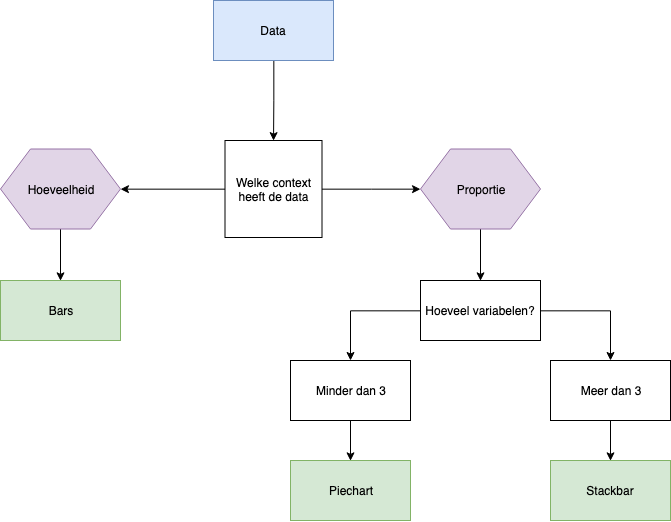

The diagram above was exported from draw.io. Its source (the exported page's mxGraphModel, read from the mxfile embedded in the PNG):
<mxGraphModel dx="1165" dy="643" grid="1" gridSize="10" guides="1" tooltips="1" connect="1" arrows="1" fold="1" page="1" pageScale="1" pageWidth="827" pageHeight="1169" math="0" shadow="0">
  <root>
    <mxCell id="0" />
    <mxCell id="1" parent="0" />
    <mxCell id="Kskff8a7IVWgPlsYN3MY-4" style="edgeStyle=orthogonalEdgeStyle;rounded=0;orthogonalLoop=1;jettySize=auto;html=1;entryX=0.5;entryY=0;entryDx=0;entryDy=0;" edge="1" parent="1" source="Kskff8a7IVWgPlsYN3MY-1">
      <mxGeometry relative="1" as="geometry">
        <mxPoint x="413.04761904761904" y="170.1428571428571" as="targetPoint" />
      </mxGeometry>
    </mxCell>
    <mxCell id="Kskff8a7IVWgPlsYN3MY-1" value="Data" style="rounded=0;whiteSpace=wrap;html=1;fillColor=#dae8fc;strokeColor=#6c8ebf;" vertex="1" parent="1">
      <mxGeometry x="353" y="30" width="120" height="60" as="geometry" />
    </mxCell>
    <mxCell id="Kskff8a7IVWgPlsYN3MY-8" style="edgeStyle=orthogonalEdgeStyle;rounded=0;orthogonalLoop=1;jettySize=auto;html=1;entryX=0;entryY=0.5;entryDx=0;entryDy=0;" edge="1" parent="1" source="Kskff8a7IVWgPlsYN3MY-5" target="Kskff8a7IVWgPlsYN3MY-6">
      <mxGeometry relative="1" as="geometry" />
    </mxCell>
    <mxCell id="Kskff8a7IVWgPlsYN3MY-9" style="edgeStyle=orthogonalEdgeStyle;rounded=0;orthogonalLoop=1;jettySize=auto;html=1;entryX=1;entryY=0.5;entryDx=0;entryDy=0;" edge="1" parent="1" source="Kskff8a7IVWgPlsYN3MY-5" target="Kskff8a7IVWgPlsYN3MY-7">
      <mxGeometry relative="1" as="geometry" />
    </mxCell>
    <mxCell id="Kskff8a7IVWgPlsYN3MY-5" value="Welke context heeft de data" style="whiteSpace=wrap;html=1;aspect=fixed;" vertex="1" parent="1">
      <mxGeometry x="364.5" y="170" width="97" height="97" as="geometry" />
    </mxCell>
    <mxCell id="Kskff8a7IVWgPlsYN3MY-15" style="edgeStyle=orthogonalEdgeStyle;rounded=0;orthogonalLoop=1;jettySize=auto;html=1;entryX=0.5;entryY=0;entryDx=0;entryDy=0;" edge="1" parent="1" source="Kskff8a7IVWgPlsYN3MY-6" target="Kskff8a7IVWgPlsYN3MY-12">
      <mxGeometry relative="1" as="geometry" />
    </mxCell>
    <mxCell id="Kskff8a7IVWgPlsYN3MY-6" value="Proportie" style="shape=hexagon;perimeter=hexagonPerimeter2;whiteSpace=wrap;html=1;fillColor=#e1d5e7;strokeColor=#9673a6;" vertex="1" parent="1">
      <mxGeometry x="560" y="178.5" width="120" height="80" as="geometry" />
    </mxCell>
    <mxCell id="Kskff8a7IVWgPlsYN3MY-11" style="edgeStyle=orthogonalEdgeStyle;rounded=0;orthogonalLoop=1;jettySize=auto;html=1;entryX=0.5;entryY=0;entryDx=0;entryDy=0;" edge="1" parent="1" source="Kskff8a7IVWgPlsYN3MY-7" target="Kskff8a7IVWgPlsYN3MY-10">
      <mxGeometry relative="1" as="geometry" />
    </mxCell>
    <mxCell id="Kskff8a7IVWgPlsYN3MY-7" value="Hoeveelheid" style="shape=hexagon;perimeter=hexagonPerimeter2;whiteSpace=wrap;html=1;fillColor=#e1d5e7;strokeColor=#9673a6;" vertex="1" parent="1">
      <mxGeometry x="140" y="178.5" width="120" height="80" as="geometry" />
    </mxCell>
    <mxCell id="Kskff8a7IVWgPlsYN3MY-10" value="Bars" style="rounded=0;whiteSpace=wrap;html=1;fillColor=#d5e8d4;strokeColor=#82b366;" vertex="1" parent="1">
      <mxGeometry x="140" y="310" width="120" height="60" as="geometry" />
    </mxCell>
    <mxCell id="Kskff8a7IVWgPlsYN3MY-16" style="edgeStyle=orthogonalEdgeStyle;rounded=0;orthogonalLoop=1;jettySize=auto;html=1;" edge="1" parent="1" source="Kskff8a7IVWgPlsYN3MY-12" target="Kskff8a7IVWgPlsYN3MY-14">
      <mxGeometry relative="1" as="geometry" />
    </mxCell>
    <mxCell id="Kskff8a7IVWgPlsYN3MY-17" style="edgeStyle=orthogonalEdgeStyle;rounded=0;orthogonalLoop=1;jettySize=auto;html=1;" edge="1" parent="1" source="Kskff8a7IVWgPlsYN3MY-12" target="Kskff8a7IVWgPlsYN3MY-13">
      <mxGeometry relative="1" as="geometry" />
    </mxCell>
    <mxCell id="Kskff8a7IVWgPlsYN3MY-12" value="Hoeveel variabelen?" style="rounded=0;whiteSpace=wrap;html=1;" vertex="1" parent="1">
      <mxGeometry x="560" y="310" width="120" height="60" as="geometry" />
    </mxCell>
    <mxCell id="Kskff8a7IVWgPlsYN3MY-21" style="edgeStyle=orthogonalEdgeStyle;rounded=0;orthogonalLoop=1;jettySize=auto;html=1;entryX=0.5;entryY=0;entryDx=0;entryDy=0;" edge="1" parent="1" source="Kskff8a7IVWgPlsYN3MY-13" target="Kskff8a7IVWgPlsYN3MY-18">
      <mxGeometry relative="1" as="geometry" />
    </mxCell>
    <mxCell id="Kskff8a7IVWgPlsYN3MY-13" value="Minder dan 3" style="rounded=0;whiteSpace=wrap;html=1;" vertex="1" parent="1">
      <mxGeometry x="430" y="390" width="120" height="60" as="geometry" />
    </mxCell>
    <mxCell id="Kskff8a7IVWgPlsYN3MY-20" style="edgeStyle=orthogonalEdgeStyle;rounded=0;orthogonalLoop=1;jettySize=auto;html=1;entryX=0.5;entryY=0;entryDx=0;entryDy=0;" edge="1" parent="1" source="Kskff8a7IVWgPlsYN3MY-14" target="Kskff8a7IVWgPlsYN3MY-19">
      <mxGeometry relative="1" as="geometry" />
    </mxCell>
    <mxCell id="Kskff8a7IVWgPlsYN3MY-14" value="Meer dan 3" style="rounded=0;whiteSpace=wrap;html=1;" vertex="1" parent="1">
      <mxGeometry x="690" y="390" width="120" height="60" as="geometry" />
    </mxCell>
    <mxCell id="Kskff8a7IVWgPlsYN3MY-18" value="Piechart" style="rounded=0;whiteSpace=wrap;html=1;fillColor=#d5e8d4;strokeColor=#82b366;" vertex="1" parent="1">
      <mxGeometry x="430" y="490" width="120" height="60" as="geometry" />
    </mxCell>
    <mxCell id="Kskff8a7IVWgPlsYN3MY-19" value="Stackbar" style="rounded=0;whiteSpace=wrap;html=1;fillColor=#d5e8d4;strokeColor=#82b366;" vertex="1" parent="1">
      <mxGeometry x="690" y="490" width="120" height="60" as="geometry" />
    </mxCell>
  </root>
</mxGraphModel>